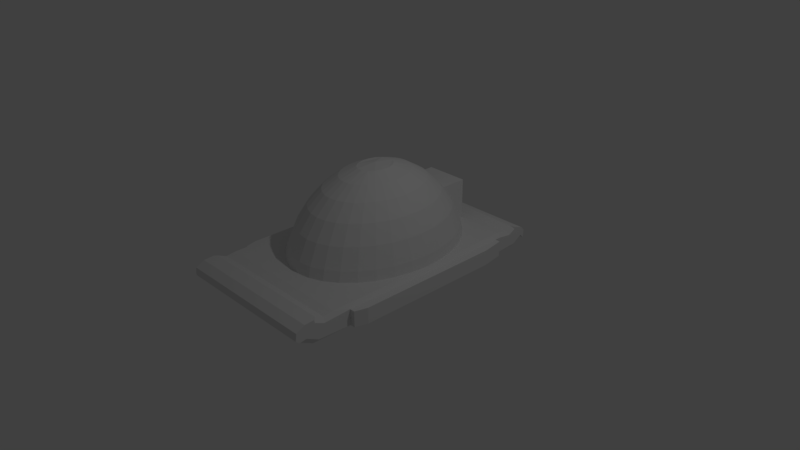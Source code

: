 # Source: Hat.blend  (saved by Blender 2.79.0; exported with 4.5.12 LTS)
import bpy
from mathutils import Matrix  # noqa: F401  (used for matrix-valued properties, if any)

bpy.ops.wm.read_factory_settings(use_empty=True)
scene = bpy.context.scene
scene.name = 'Scene'

# ---- collections
col_collection_1 = bpy.data.collections.new('Collection 1'); scene.collection.children.link(col_collection_1)

# ---- materials (node trees are filled in below, after node groups)
mat_material = bpy.data.materials.new('Material')
mat_material.alpha_threshold = 0.0
mat_material.use_transparent_shadow = False
mat_material.roughness = 0.5
mat_material.line_color = (0.0, 0.0, 0.0, 1.0)

# ---- material node trees

# ---- world
world_world = bpy.data.worlds.new('World'); scene.world = world_world
world_world.color = (0.05088, 0.05088, 0.05088)
world_world.use_sun_shadow = False
world_world.sun_shadow_jitter_overblur = 0.0
world_world.cycles.sampling_method = 'MANUAL'

# ---- cameras
cam_camera = bpy.data.cameras.new('Camera')
cam_camera.clip_end = 100.0
cam_camera.lens = 35.0
cam_camera.sensor_width = 32.0
cam_camera.sensor_height = 18.0
cam_camera.ortho_scale = 7.314
cam_camera.dof.focus_distance = 0.0
cam_camera.dof.aperture_fstop = 128.0

# ---- lights
light_lamp = bpy.data.lights.new('Lamp', 'POINT')
light_lamp.transmission_factor = 0.0
light_lamp.cutoff_distance = 30.0
light_lamp.energy = 100.0
light_lamp.shadow_buffer_clip_start = 1.001
light_lamp.shadow_soft_size = 0.1
light_lamp.shadow_maximum_resolution = 0.006
light_lamp.use_absolute_resolution = True

# ---- meshes
me_circle = bpy.data.meshes.new('Circle')
me_circle.from_pydata([], [], [])
me_circle.use_remesh_preserve_volume = False
me_circle.use_remesh_preserve_attributes = False
me_circle.use_mirror_vertex_groups = False
me_circle.update()
me_cube = bpy.data.meshes.new('Cube')
me_cube.from_pydata([(1.0, -1.808, 0.1901), (-1.0, -1.808, 0.1901), (1.0, -1.925, 0.1288), (1.0, -1.937, 0.03399), (-1.0, -1.925, 0.1288), (1.0, 1.828, 0.1183), (-1.0, 1.828, 0.1183), (-1.0, 1.873, 0.07165), (-1.0, 1.872, -0.04523), (1.0, 1.872, -0.04523), (1.0, 1.873, 0.07165), (-1.0, -1.0, 0.1309), (-1.0, 1.0, 0.1309), (-0.9666, 1.305, 0.1644), (-1.0, 1.305, 0.1309), (-0.9666, 1.391, 0.1644), (-1.0, 1.391, 0.1309), (-1.0, -1.167, 0.1309), (-0.9666, -1.38, 0.1644), (-1.0, -1.53, 0.1125), (-0.9666, -1.513, 0.1482), (-0.9666, -1.633, 0.2013), (-1.0, -1.659, 0.1694), (-1.0, -1.667, 0.1992), (-1.0, 1.572, 0.1055), (-0.9666, 1.551, 0.142), (-1.0, 1.678, 0.149), (-0.9528, 1.64, 0.1884), (-1.0, 1.702, 0.1653), (-0.9666, 1.551, 0.142), (-1.0, 1.572, 0.1055), (-1.0, -1.0, -0.1456), (-1.0, 1.0, -0.1456), (-1.0, 1.305, -0.1456), (-1.0, 1.391, -0.1456), (-1.0, -1.167, -0.1456), (-1.0, -1.647, -0.1299), (-0.9812, -1.655, -0.1482), (-0.9812, -1.838, -0.0558), (-1.0, -1.825, -0.03962), (-0.9812, 1.717, -0.142), (-1.0, 1.706, -0.124), (-0.9812, 1.869, -0.04774), (-1.0, 1.854, -0.03238), (-1.0, 1.872, -0.04526), (-1.0, -1.934, 0.05896), (-0.9812, -1.937, 0.03399), (1.0, 1.305, 0.1168), (1.0, 1.391, 0.1168), (0.9527, 1.391, 0.1644), (1.0, 1.0, 0.1168), (1.0, -1.0, 0.1168), (1.0, -1.167, 0.1168), (0.9527, -1.38, 0.1644), (0.9527, -1.513, 0.1482), (1.0, -1.537, 0.09767), (0.9527, 1.551, 0.142), (1.0, 1.581, 0.09027), (0.9527, 1.64, 0.1884), (1.0, 1.684, 0.1436), (1.0, 1.685, 0.1719), (1.0, -1.669, 0.156), (0.9527, -1.633, 0.2013), (1.0, -1.68, 0.1983), (1.0, 1.0, -0.09359), (1.0, -1.0, -0.09359), (1.0, 1.305, -0.09359), (1.0, -1.167, -0.09359), (0.9293, -1.655, -0.1482), (1.0, -1.622, -0.07932), (0.9293, -1.838, -0.0558), (1.0, -1.79, 0.005206), (1.0, -1.891, -0.008239), (1.0, 1.677, -0.07395), (0.9293, 1.717, -0.142), (1.0, 1.813, 0.01017), (0.9293, 1.869, -0.04774), (1.0, 1.872, -0.04526), (0.07801, 0.6204, 1.127), (0.1117, 0.8461, 0.9856), (0.1413, 1.044, 0.7949), (0.1656, 1.206, 0.5626), (0.1836, 1.327, 0.2975), (0.1947, 1.401, 0.009896), (0.003354, 1.426, 0.009896), (0.003354, 1.228, 0.5626), (0.003354, 1.062, 0.7949), (0.003354, 0.6301, 1.127), (0.04141, 0.3754, 1.215), (0.1498, 0.5914, 1.127), (0.216, 0.804, 0.9856), (0.274, 0.9904, 0.7949), (0.3215, 1.143, 0.5626), (0.3569, 1.257, 0.2975), (0.3787, 1.327, 0.009896), (0.216, 0.5443, 1.127), (0.312, 0.7357, 0.9856), (0.3962, 0.9034, 0.7949), (0.4653, 1.041, 0.5626), (0.5166, 1.143, 0.2975), (0.5482, 1.206, 0.009896), (0.1117, 0.3366, 1.215), (0.274, 0.4809, 1.127), (0.3962, 0.6437, 0.9856), (0.5034, 0.7863, 0.7949), (0.5913, 0.9034, 0.5626), (0.6566, 0.9904, 0.2975), (0.6969, 1.044, 0.009896), (0.3215, 0.4037, 1.127), (0.4653, 0.5316, 0.9856), (0.5913, 0.6437, 0.7949), (0.6947, 0.7357, 0.5626), (0.7715, 0.804, 0.2975), (0.8188, 0.8461, 0.009896), (0.1656, 0.2649, 1.215), (0.3569, 0.3156, 1.127), (0.5166, 0.4037, 0.9856), (0.6566, 0.4809, 0.7949), (0.7715, 0.5443, 0.5626), (0.8569, 0.5914, 0.2975), (0.9095, 0.6204, 0.009896), (0.3787, 0.22, 1.127), (0.5482, 0.2649, 0.9856), (0.6969, 0.3043, 0.7949), (0.8188, 0.3366, 0.5626), (0.9095, 0.3606, 0.2975), (0.9653, 0.3754, 0.009896), (0.1947, 0.1713, 1.215), (0.386, 0.1206, 1.127), (0.5589, 0.1206, 0.9856), (0.7105, 0.1206, 0.7949), (0.8348, 0.1206, 0.5626), (0.9272, 0.1206, 0.2975), (0.9841, 0.1206, 0.009896), (0.3787, 0.02121, 1.127), (0.5482, -0.0237, 0.9856), (0.6969, -0.06306, 0.7949), (0.8188, -0.09536, 0.5626), (0.9095, -0.1194, 0.2975), (0.9653, -0.1341, 0.009896), (0.1947, 0.06994, 1.215), (0.3569, -0.07437, 1.127), (0.5166, -0.1625, 0.9856), (0.6566, -0.2397, 0.7949), (0.7715, -0.303, 0.5626), (0.8569, -0.3501, 0.2975), (0.9095, -0.3791, 0.009896), (0.3215, -0.1625, 1.127), (0.4653, -0.2904, 0.9856), (0.5913, -0.4024, 0.7949), (0.6947, -0.4944, 0.5626), (0.7715, -0.5628, 0.2975), (0.8188, -0.6049, 0.009896), (0.1656, -0.0237, 1.215), (0.274, -0.2397, 1.127), (0.3962, -0.4024, 0.9856), (0.5034, -0.5451, 0.7949), (0.5913, -0.6622, 0.5626), (0.6566, -0.7492, 0.2975), (0.6969, -0.8028, 0.009896), (0.216, -0.303, 1.127), (0.312, -0.4944, 0.9856), (0.3962, -0.6622, 0.7949), (0.4653, -0.7999, 0.5626), (0.5166, -0.9022, 0.2975), (0.5482, -0.9652, 0.009896), (0.1117, -0.09536, 1.215), (0.1498, -0.3501, 1.127), (0.216, -0.5628, 0.9856), (0.274, -0.7492, 0.7949), (0.3215, -0.9022, 0.5626), (0.3569, -1.016, 0.2975), (0.3787, -1.086, 0.009896), (0.07801, -0.3791, 1.127), (0.1117, -0.6049, 0.9856), (0.1413, -0.8028, 0.7949), (0.1656, -0.9652, 0.5626), (0.1836, -1.086, 0.2975), (0.1947, -1.16, 0.009896), (0.04141, -0.1341, 1.215), (0.003354, -0.3889, 1.127), (0.003354, -0.6191, 0.9856), (0.003354, -0.8209, 0.7949), (0.003354, -0.9865, 0.5626), (0.003354, -1.109, 0.2975), (0.003354, -1.185, 0.009896), (-0.0713, -0.3791, 1.127), (-0.105, -0.6049, 0.9856), (-0.1346, -0.8028, 0.7949), (-0.1589, -0.9652, 0.5626), (-0.1769, -1.086, 0.2975), (-0.188, -1.16, 0.009896), (-0.03471, -0.1341, 1.215), (-0.1431, -0.3501, 1.127), (-0.2093, -0.5628, 0.9856), (-0.2672, -0.7492, 0.7949), (-0.3148, -0.9022, 0.5626), (-0.3502, -1.016, 0.2975), (-0.372, -1.086, 0.009896), (-0.2093, -0.303, 1.127), (-0.3053, -0.4944, 0.9856), (-0.3895, -0.6622, 0.7949), (-0.4586, -0.7999, 0.5626), (-0.5099, -0.9022, 0.2975), (-0.5415, -0.9652, 0.009896), (-0.105, -0.09536, 1.215), (0.003353, 0.1206, 1.244), (-0.2672, -0.2397, 1.127), (-0.3895, -0.4024, 0.9856), (-0.4966, -0.5451, 0.7949), (-0.5846, -0.6622, 0.5626), (-0.6499, -0.7492, 0.2975), (-0.6902, -0.8028, 0.009896), (-0.3148, -0.1625, 1.127), (-0.4586, -0.2904, 0.9856), (-0.5846, -0.4024, 0.7949), (-0.688, -0.4944, 0.5626), (-0.7648, -0.5628, 0.2975), (-0.8121, -0.6049, 0.009896), (-0.1589, -0.0237, 1.215), (-0.3502, -0.07437, 1.127), (-0.5099, -0.1625, 0.9856), (-0.6499, -0.2397, 0.7949), (-0.7648, -0.303, 0.5626), (-0.8502, -0.3501, 0.2975), (-0.9028, -0.3791, 0.009896), (-0.372, 0.02121, 1.127), (-0.5415, -0.0237, 0.9856), (-0.6902, -0.06306, 0.7949), (-0.8121, -0.09536, 0.5626), (-0.9028, -0.1194, 0.2975), (-0.9586, -0.1341, 0.009896), (-0.188, 0.06994, 1.215), (-0.3793, 0.1206, 1.127), (-0.5522, 0.1206, 0.9856), (-0.7038, 0.1206, 0.7949), (-0.8281, 0.1206, 0.5626), (-0.9205, 0.1206, 0.2975), (-0.9774, 0.1206, 0.009896), (-0.372, 0.22, 1.127), (-0.5415, 0.2649, 0.9856), (-0.6902, 0.3043, 0.7949), (-0.8121, 0.3366, 0.5626), (-0.9028, 0.3606, 0.2975), (-0.9586, 0.3754, 0.009896), (-0.188, 0.1713, 1.215), (-0.3502, 0.3156, 1.127), (-0.5099, 0.4037, 0.9856), (-0.6499, 0.4809, 0.7949), (-0.7648, 0.5443, 0.5626), (-0.8502, 0.5914, 0.2975), (-0.9028, 0.6204, 0.009896), (-0.3148, 0.4037, 1.127), (-0.4586, 0.5316, 0.9856), (-0.5846, 0.6437, 0.7949), (-0.688, 0.7357, 0.5626), (-0.7648, 0.804, 0.2975), (-0.8121, 0.8461, 0.009896), (-0.1589, 0.2649, 1.215), (-0.2672, 0.4809, 1.127), (-0.3895, 0.6437, 0.9856), (-0.4966, 0.7863, 0.7949), (-0.5846, 0.9034, 0.5626), (-0.6499, 0.9904, 0.2975), (-0.6902, 1.044, 0.009896), (-0.2093, 0.5443, 1.127), (-0.3053, 0.7357, 0.9856), (-0.3895, 0.9034, 0.7949), (-0.4586, 1.041, 0.5626), (-0.5099, 1.143, 0.2975), (-0.5415, 1.206, 0.009896), (-0.105, 0.3366, 1.215), (-0.1431, 0.5914, 1.127), (-0.2093, 0.804, 0.9856), (-0.2672, 0.9904, 0.7949), (-0.3148, 1.143, 0.5626), (-0.3502, 1.257, 0.2975), (-0.372, 1.327, 0.009896), (-0.0713, 0.6204, 1.127), (-0.105, 0.8461, 0.9856), (-0.1346, 1.044, 0.7949), (-0.1589, 1.206, 0.5626), (-0.1769, 1.327, 0.2975), (-0.188, 1.401, 0.009896), (-0.03471, 0.3754, 1.215), (0.003354, 0.8603, 0.9856), (0.003354, 1.351, 0.2975), (-0.2816, 0.8115, -0.04236), (-0.2816, 0.8115, 0.7193), (-0.2816, 1.4, -0.04236), (-0.2816, 1.4, 0.7193), (0.3067, 0.8115, -0.04236), (0.3067, 0.8115, 0.7193), (0.3067, 1.4, -0.04236), (0.3067, 1.4, 0.7193), (1.068, -1.167, 0.1168), (1.068, -1.0, 0.1168), (1.068, -1.0, -0.09359), (1.068, -1.167, -0.09359), (1.115, -1.0, 0.1168), (1.115, 1.0, 0.1168), (1.115, 1.0, -0.09359), (1.115, -1.0, -0.09359), (1.069, 1.0, 0.1168), (1.069, 1.305, 0.1168), (1.069, 1.305, -0.09359), (1.069, 1.0, -0.09359), (-1.039, -1.0, 0.1309), (-1.039, -1.167, 0.1309), (-1.039, -1.167, -0.1456), (-1.039, -1.0, -0.1456), (-1.08, 1.0, 0.1309), (-1.08, -1.0, 0.1309), (-1.08, -1.0, -0.1456), (-1.08, 1.0, -0.1456), (-1.036, 1.305, 0.1309), (-1.036, 1.0, 0.1309), (-1.036, 1.0, -0.1456), (-1.036, 1.305, -0.1456), (-0.9833, 1.562, 0.1238), (-0.9833, 1.562, 0.1238), (-1.0, 1.572, 0.1055), (-0.9666, 1.551, 0.142), (-0.9833, 1.562, 0.1238)], [], [(192, 206, 219, 205), (13, 15, 16, 315, 14), (11, 12, 311, 312), (113, 112, 119, 120), (256, 255, 262, 263), (249, 248, 254, 255), (225, 224, 230, 231), (77, 76, 42, 44, 8, 9), (38, 70, 72, 3, 46), (29, 322, 25, 56, 58, 27), (323, 322, 29, 320), (5, 6, 28, 27, 58, 60), (24, 321, 30, 26, 28, 6, 7, 8, 44, 43, 41, 34, 16), (1, 0, 63, 62, 21, 23), (0, 1, 4, 2), (2, 4, 45, 46, 3), (55, 61, 63, 0, 2, 3, 72, 71, 69, 67, 52), (22, 23, 21), (182, 181, 187, 188), (236, 242, 243, 237), (235, 234, 240, 241), (39, 38, 46, 45), (188, 187, 194, 195), (244, 243, 250, 251), (57, 59, 58, 56), (55, 54, 62, 61), (52, 51, 50, 47, 48, 49, 53, 54, 55), (119, 118, 124, 125), (47, 304, 305, 66), (184, 183, 189, 190), (100, 99, 106, 107), (142, 141, 147, 148), (96, 103, 104, 97), (193, 199, 200, 194), (217, 216, 223, 224), (112, 111, 118, 119), (74, 68, 37, 40), (116, 115, 121, 122), (177, 176, 183, 184), (129, 128, 134, 135), (278, 284, 88, 78, 87), (140, 153, 147, 141, 134), (137, 136, 143, 144), (226, 232, 245, 239, 233), (57, 56, 49, 48), (51, 296, 297, 65), (149, 148, 155, 156), (162, 161, 168, 169), (132, 131, 137, 138), (28, 26, 27), (118, 117, 123, 124), (182, 188, 189, 183), (38, 39, 36, 37), (307, 312, 308, 17, 11), (202, 201, 209, 210), (204, 203, 211, 212), (140, 127, 206, 153), (212, 211, 217, 218), (70, 68, 69, 71), (82, 81, 92, 93), (221, 220, 226, 227), (223, 222, 228, 229), (191, 190, 197, 198), (76, 77, 75), (236, 235, 241, 242), (163, 162, 169, 170), (16, 15, 25, 319, 24), (248, 247, 253, 254), (254, 253, 260, 261), (208, 207, 213, 214), (267, 266, 273, 274), (240, 239, 246, 247), (29, 27, 26, 30, 320), (287, 288, 290, 289), (52, 67, 298, 295), (203, 202, 210, 211), (303, 300, 304, 47, 50), (12, 32, 314, 311), (17, 35, 36, 39, 45, 4, 1, 23, 22, 19), (31, 310, 307, 11), (219, 232, 226, 220, 213), (298, 302, 299, 295), (301, 305, 304, 300), (255, 254, 261, 262), (318, 314, 311, 315), (14, 33, 318, 315), (31, 11, 312, 313), (313, 312, 311, 314), (84, 286, 82, 83), (60, 58, 59), (17, 308, 309, 35), (271, 284, 278, 272, 265), (306, 64, 66, 305, 301), (37, 36, 35, 31, 32, 33, 34, 41, 40), (67, 65, 297, 302, 298), (50, 51, 299, 300), (275, 274, 280, 281), (289, 293, 291, 287), (130, 129, 135, 136), (261, 260, 266, 267), (294, 290, 288, 292), (173, 179, 192, 186, 180), (291, 292, 288, 287), (91, 90, 96, 97), (139, 138, 145, 146), (289, 290, 294, 293), (282, 286, 84, 283), (280, 279, 285, 86), (279, 278, 87, 285), (273, 272, 278, 279), (171, 170, 176, 177), (276, 275, 281, 282), (274, 273, 279, 280), (15, 49, 56, 25), (268, 267, 274, 275), (301, 300, 299, 302), (160, 166, 179, 173, 167), (124, 123, 130, 131), (199, 205, 219, 213, 207), (264, 263, 269, 270), (88, 101, 95, 89, 78), (22, 21, 20, 19), (281, 85, 286, 282), (123, 122, 129, 130), (214, 213, 220, 221), (313, 309, 308, 312), (196, 195, 201, 202), (247, 246, 252, 253), (242, 241, 248, 249), (250, 249, 255, 256), (32, 12, 316, 317), (74, 40, 42, 76), (243, 242, 249, 250), (99, 98, 105, 106), (238, 237, 243, 244), (53, 18, 20, 54), (209, 208, 214, 215), (229, 228, 235, 236), (127, 140, 134, 128, 121), (228, 227, 234, 235), (227, 226, 233, 234), (177, 184, 185, 178), (236, 237, 230, 229), (309, 313, 310, 31, 35), (214, 221, 222, 215), (295, 299, 296, 51, 52), (263, 262, 268, 269), (69, 68, 74, 73, 66, 64, 65, 67), (161, 160, 167, 168), (224, 223, 229, 230), (216, 215, 222, 223), (117, 116, 122, 123), (210, 209, 215, 216), (234, 233, 239, 240), (200, 208, 209, 201), (200, 199, 207, 208), (269, 268, 275, 276), (187, 186, 193, 194), (277, 276, 282, 283), (195, 194, 200, 201), (172, 178, 185, 191, 198, 204, 212, 218, 225, 231, 238, 244, 251, 257, 264, 270, 277, 283, 84, 83, 94, 100, 107, 113, 120, 126, 133, 139, 146, 152, 159, 165), (119, 125, 126, 120), (165, 164, 171, 172), (190, 189, 196, 197), (188, 195, 196, 189), (181, 180, 186, 187), (34, 318, 315, 16), (68, 70, 38, 37), (114, 127, 121, 115, 108), (169, 175, 176, 170), (168, 167, 173, 174), (266, 265, 272, 273), (180, 181, 174, 173), (122, 121, 128, 129), (107, 106, 112, 113), (164, 163, 170, 171), (13, 18, 53, 49, 15), (157, 156, 162, 163), (156, 155, 161, 162), (83, 82, 93, 94), (101, 88, 206, 127, 114), (176, 175, 182, 183), (197, 203, 204, 198), (62, 63, 61), (104, 110, 111, 105), (159, 158, 164, 165), (88, 284, 271, 206), (71, 72, 70), (151, 150, 157, 158), (150, 149, 156, 157), (260, 259, 265, 266), (138, 137, 144, 145), (144, 143, 149, 150), (92, 91, 97, 98), (218, 217, 224, 225), (146, 145, 151, 152), (106, 105, 111, 112), (73, 75, 77, 9, 10, 5, 60, 59, 57, 48, 47, 66), (135, 134, 141, 142), (153, 166, 160, 154, 147), (245, 258, 252, 246, 239), (104, 103, 109, 110), (132, 138, 139, 133), (126, 125, 132, 133), (317, 314, 318, 33, 32), (270, 269, 276, 277), (222, 221, 227, 228), (166, 153, 206, 192, 179), (90, 89, 95, 96), (44, 42, 43), (148, 147, 154, 155), (110, 117, 118, 111), (110, 109, 116, 117), (103, 102, 108, 109), (281, 280, 86, 85), (258, 245, 232, 219, 206, 271), (136, 135, 142, 143), (172, 171, 177, 178), (98, 97, 104, 105), (315, 311, 316, 12, 14), (252, 258, 271, 265, 259), (109, 108, 115, 116), (93, 99, 100, 94), (151, 158, 159, 152), (92, 98, 99, 93), (293, 294, 292, 291), (81, 80, 91, 92), (80, 79, 90, 91), (79, 78, 89, 90), (285, 79, 80, 86), (241, 240, 247, 248), (80, 81, 85, 86), (286, 85, 81, 82), (285, 87, 78, 79), (211, 210, 216, 217), (231, 230, 237, 238), (101, 114, 108, 102, 95), (76, 75, 73, 74), (145, 144, 150, 151), (175, 174, 181, 182), (13, 14, 12, 11, 17, 19, 20, 18), (65, 64, 301, 302), (251, 250, 256, 257), (169, 168, 174, 175), (41, 43, 42, 40), (124, 131, 132, 125), (64, 306, 303, 50), (65, 302, 299, 51), (185, 184, 190, 191), (253, 252, 259, 260), (131, 130, 136, 137), (10, 7, 6, 5), (155, 154, 160, 161), (7, 10, 9, 8), (192, 205, 199, 193, 186), (64, 50, 300, 301), (321, 323, 320, 30), (24, 319, 323, 321), (319, 25, 322, 323), (158, 157, 163, 164), (54, 20, 21, 62), (263, 264, 257, 256), (32, 31, 313, 314), (96, 95, 102, 103), (197, 196, 202, 203), (143, 142, 148, 149), (262, 261, 267, 268)])
me_cube.materials.append(mat_material)
me_cube.use_remesh_preserve_volume = False
me_cube.use_remesh_preserve_attributes = False
me_cube.use_mirror_vertex_groups = False
me_cube.update()

# ---- objects
ob_circle = bpy.data.objects.new('Circle', me_circle)
ob_cube = bpy.data.objects.new('Cube', me_cube)
ob_lamp = bpy.data.objects.new('Lamp', light_lamp)
ob_camera = bpy.data.objects.new('Camera', cam_camera)

# ---- transforms, parenting, visibility, modifiers, constraints
ob_circle.location = (-0.7782, 1.417, 0.5021)
ob_circle.lineart.crease_threshold = 0.0
_m = ob_circle.modifiers.new('Bevel', 'BEVEL')
_m.limit_method = 'NONE'
_m.spread = 0.0
ob_cube.location = (0.0, 0.0, 0.0)
ob_cube.lock_rotations_4d = False
ob_cube.empty_display_type = 'ARROWS'
ob_cube.lineart.crease_threshold = 0.0
_m = ob_cube.modifiers.new('Bevel', 'BEVEL')
_m.limit_method = 'NONE'
_m.spread = 0.0
ob_lamp.location = (4.076, 1.005, 5.904)
ob_lamp.rotation_euler = (0.6503, 0.05522, 1.866)
ob_lamp.lock_rotations_4d = False
ob_lamp.empty_display_type = 'ARROWS'
ob_lamp.color = (0.0, 0.0, 0.0, 0.0)
ob_lamp.lineart.crease_threshold = 0.0
ob_camera.location = (7.481, -6.508, 5.344)
ob_camera.rotation_euler = (1.109, 0.0, 0.8149)
ob_camera.lock_rotations_4d = False
ob_camera.empty_display_type = 'ARROWS'
ob_camera.color = (0.0, 0.0, 0.0, 0.0)
ob_camera.display_type = 'WIRE'
ob_camera.lineart.crease_threshold = 0.0

# ---- collection membership
col_collection_1.objects.link(ob_circle)
col_collection_1.objects.link(ob_cube)
col_collection_1.objects.link(ob_lamp)
col_collection_1.objects.link(ob_camera)

# ---- scene / render settings (as saved in the file)
scene.camera = ob_camera
scene.frame_start = 1; scene.frame_end = 250; scene.frame_set(1)
scene.render.engine = 'BLENDER_EEVEE_NEXT'
scene.render.resolution_percentage = 50
scene.render.dither_intensity = 0.0
scene.cycles.use_denoising = False
scene.cycles.samples = 128
scene.cycles.sampling_pattern = 'TABULATED_SOBOL'
scene.cycles.use_adaptive_sampling = False
scene.cycles.use_light_tree = False
scene.cycles.blur_glossy = 0.0
scene.cycles.sample_clamp_indirect = 0.0
scene.view_settings.view_transform = 'Standard'
bpy.context.view_layer.update()
